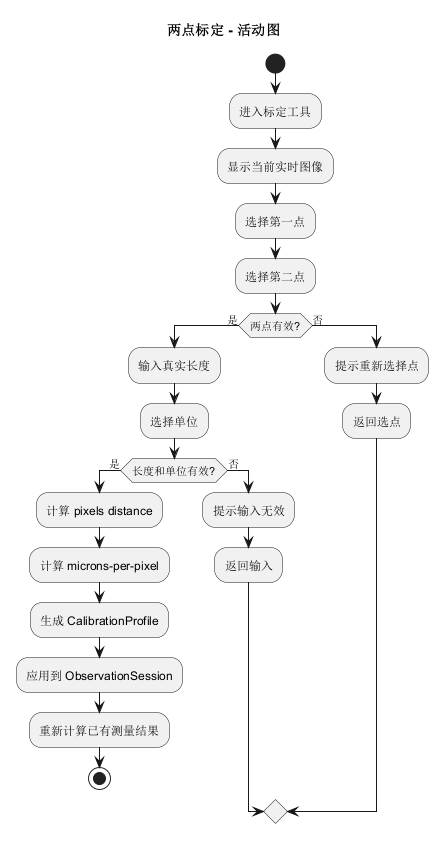

The diagram above was rendered by PlantUML. Its source (embedded in the PNG):
@startuml
title 两点标定 - 活动图

start
:进入标定工具;
:显示当前实时图像;
:选择第一点;
:选择第二点;
if (两点有效?) then (是)
  :输入真实长度;
  :选择单位;
  if (长度和单位有效?) then (是)
    :计算 pixels distance;
    :计算 microns-per-pixel;
    :生成 CalibrationProfile;
    :应用到 ObservationSession;
    :重新计算已有测量结果;
    stop
  else (否)
    :提示输入无效;
    :返回输入;
  endif
else (否)
  :提示重新选择点;
  :返回选点;
endif

@enduml